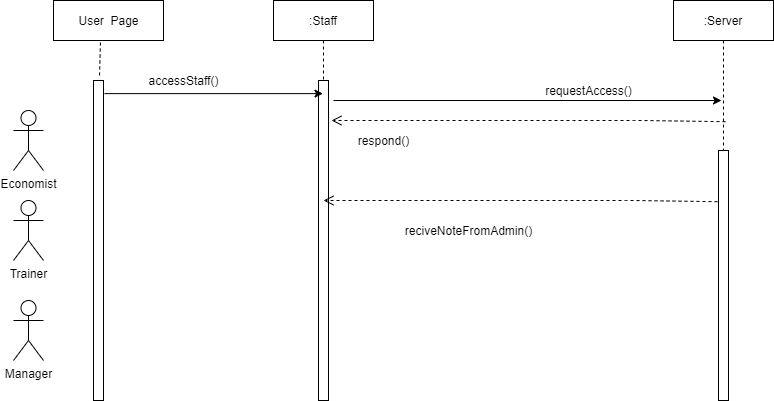

The diagram above was exported from draw.io. Its source (the exported page's mxGraphModel, read from the mxfile embedded in the PNG):
<mxGraphModel dx="868" dy="393" grid="1" gridSize="10" guides="1" tooltips="1" connect="1" arrows="1" fold="1" page="1" pageScale="1" pageWidth="850" pageHeight="1100" math="0" shadow="0">
  <root>
    <mxCell id="0" />
    <mxCell id="1" parent="0" />
    <mxCell id="VWMr_2ynxFke8XV6xA04-1" value="" style="html=1;points=[];perimeter=orthogonalPerimeter;" vertex="1" parent="1">
      <mxGeometry x="130" y="120" width="10" height="320" as="geometry" />
    </mxCell>
    <mxCell id="VWMr_2ynxFke8XV6xA04-2" value=":Staff" style="shape=umlLifeline;perimeter=lifelinePerimeter;container=1;collapsible=0;recursiveResize=0;rounded=0;shadow=0;strokeWidth=1;" vertex="1" parent="1">
      <mxGeometry x="310" y="40" width="100" height="400" as="geometry" />
    </mxCell>
    <mxCell id="VWMr_2ynxFke8XV6xA04-3" value="" style="points=[];perimeter=orthogonalPerimeter;rounded=0;shadow=0;strokeWidth=1;" vertex="1" parent="VWMr_2ynxFke8XV6xA04-2">
      <mxGeometry x="45" y="80" width="10" height="320" as="geometry" />
    </mxCell>
    <mxCell id="VWMr_2ynxFke8XV6xA04-4" value=":Server" style="shape=umlLifeline;perimeter=lifelinePerimeter;container=1;collapsible=0;recursiveResize=0;rounded=0;shadow=0;strokeWidth=1;" vertex="1" parent="1">
      <mxGeometry x="710" y="40" width="100" height="400" as="geometry" />
    </mxCell>
    <mxCell id="VWMr_2ynxFke8XV6xA04-5" value="" style="points=[];perimeter=orthogonalPerimeter;rounded=0;shadow=0;strokeWidth=1;" vertex="1" parent="VWMr_2ynxFke8XV6xA04-4">
      <mxGeometry x="45" y="150" width="10" height="250" as="geometry" />
    </mxCell>
    <mxCell id="VWMr_2ynxFke8XV6xA04-6" value="User&amp;nbsp; Page" style="html=1;" vertex="1" parent="1">
      <mxGeometry x="90" y="40" width="110" height="40" as="geometry" />
    </mxCell>
    <mxCell id="VWMr_2ynxFke8XV6xA04-7" value="" style="endArrow=none;dashed=1;html=1;exitX=0.427;exitY=1.05;exitDx=0;exitDy=0;exitPerimeter=0;" edge="1" parent="1" source="VWMr_2ynxFke8XV6xA04-6">
      <mxGeometry width="50" height="50" relative="1" as="geometry">
        <mxPoint x="450" y="220" as="sourcePoint" />
        <mxPoint x="136" y="116" as="targetPoint" />
      </mxGeometry>
    </mxCell>
    <mxCell id="VWMr_2ynxFke8XV6xA04-9" value="" style="endArrow=classic;html=1;exitX=1.1;exitY=0.041;exitDx=0;exitDy=0;exitPerimeter=0;" edge="1" parent="1" source="VWMr_2ynxFke8XV6xA04-1" target="VWMr_2ynxFke8XV6xA04-2">
      <mxGeometry width="50" height="50" relative="1" as="geometry">
        <mxPoint x="350" y="270" as="sourcePoint" />
        <mxPoint x="400" y="220" as="targetPoint" />
      </mxGeometry>
    </mxCell>
    <mxCell id="VWMr_2ynxFke8XV6xA04-10" value="accessStaff()" style="text;html=1;align=center;verticalAlign=middle;resizable=0;points=[];autosize=1;strokeColor=none;" vertex="1" parent="1">
      <mxGeometry x="175" y="110" width="90" height="20" as="geometry" />
    </mxCell>
    <mxCell id="VWMr_2ynxFke8XV6xA04-11" value="" style="endArrow=classic;html=1;" edge="1" parent="1">
      <mxGeometry width="50" height="50" relative="1" as="geometry">
        <mxPoint x="370" y="140" as="sourcePoint" />
        <mxPoint x="758" y="140" as="targetPoint" />
        <Array as="points" />
      </mxGeometry>
    </mxCell>
    <mxCell id="VWMr_2ynxFke8XV6xA04-12" value="requestAccess()" style="text;html=1;align=center;verticalAlign=middle;resizable=0;points=[];autosize=1;strokeColor=none;" vertex="1" parent="1">
      <mxGeometry x="575" y="120" width="100" height="20" as="geometry" />
    </mxCell>
    <mxCell id="VWMr_2ynxFke8XV6xA04-19" value="" style="html=1;verticalAlign=bottom;endArrow=open;dashed=1;endSize=8;exitX=0.52;exitY=0.303;exitDx=0;exitDy=0;exitPerimeter=0;" edge="1" parent="1" source="VWMr_2ynxFke8XV6xA04-4">
      <mxGeometry x="0.0244" y="-50" relative="1" as="geometry">
        <mxPoint x="760" y="219" as="sourcePoint" />
        <mxPoint x="368" y="160" as="targetPoint" />
        <Array as="points">
          <mxPoint x="680" y="160" />
          <mxPoint x="600" y="160" />
          <mxPoint x="400" y="160" />
        </Array>
        <mxPoint x="1" as="offset" />
      </mxGeometry>
    </mxCell>
    <mxCell id="VWMr_2ynxFke8XV6xA04-20" value="Economist" style="shape=umlActor;verticalLabelPosition=bottom;verticalAlign=top;html=1;outlineConnect=0;" vertex="1" parent="1">
      <mxGeometry x="50" y="150" width="30" height="60" as="geometry" />
    </mxCell>
    <mxCell id="VWMr_2ynxFke8XV6xA04-21" value="Trainer" style="shape=umlActor;verticalLabelPosition=bottom;verticalAlign=top;html=1;outlineConnect=0;" vertex="1" parent="1">
      <mxGeometry x="50" y="240" width="30" height="60" as="geometry" />
    </mxCell>
    <mxCell id="VWMr_2ynxFke8XV6xA04-24" value="Manager" style="shape=umlActor;verticalLabelPosition=bottom;verticalAlign=top;html=1;outlineConnect=0;" vertex="1" parent="1">
      <mxGeometry x="50" y="340" width="30" height="60" as="geometry" />
    </mxCell>
    <mxCell id="VWMr_2ynxFke8XV6xA04-26" value="reciveNoteFromAdmin()" style="text;html=1;align=center;verticalAlign=middle;resizable=0;points=[];autosize=1;strokeColor=none;" vertex="1" parent="1">
      <mxGeometry x="435" y="260" width="140" height="20" as="geometry" />
    </mxCell>
    <mxCell id="VWMr_2ynxFke8XV6xA04-27" value="respond()" style="text;html=1;align=center;verticalAlign=middle;resizable=0;points=[];autosize=1;strokeColor=none;" vertex="1" parent="1">
      <mxGeometry x="385" y="170" width="70" height="20" as="geometry" />
    </mxCell>
    <mxCell id="VWMr_2ynxFke8XV6xA04-28" value="" style="html=1;verticalAlign=bottom;endArrow=open;dashed=1;endSize=8;exitX=0.52;exitY=0.303;exitDx=0;exitDy=0;exitPerimeter=0;" edge="1" parent="1">
      <mxGeometry x="0.0244" y="-50" relative="1" as="geometry">
        <mxPoint x="754" y="241.20000000000005" as="sourcePoint" />
        <mxPoint x="360" y="240" as="targetPoint" />
        <Array as="points">
          <mxPoint x="672" y="240" />
          <mxPoint x="592" y="240" />
          <mxPoint x="392" y="240" />
        </Array>
        <mxPoint x="1" as="offset" />
      </mxGeometry>
    </mxCell>
  </root>
</mxGraphModel>